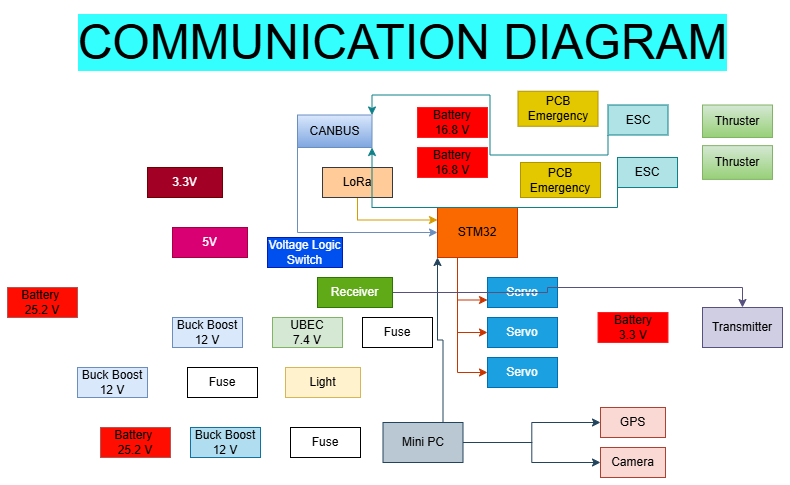

The diagram above was exported from draw.io. Its source (the exported page's mxGraphModel, read from the mxfile embedded in the PNG):
<mxGraphModel dx="1050" dy="530" grid="1" gridSize="10" guides="1" tooltips="1" connect="1" arrows="1" fold="1" page="1" pageScale="1" pageWidth="850" pageHeight="1100" math="0" shadow="0">
  <root>
    <mxCell id="0" />
    <mxCell id="1" parent="0" />
    <mxCell id="rtIQMEgF2Hv5qY2caD21-104" value="&lt;font style=&quot;font-size: 48px;&quot;&gt;COMMUNICATION DIAGRAM&lt;/font&gt;" style="text;html=1;align=center;verticalAlign=middle;resizable=0;points=[];autosize=1;strokeColor=none;fillColor=none;flipV=1;flipH=1;labelBackgroundColor=#33FFFF;" vertex="1" parent="1">
      <mxGeometry x="110" y="10" width="670" height="70" as="geometry" />
    </mxCell>
    <mxCell id="DJZkmHyVQsVLVNgos4S0-1" value="&lt;div&gt;Battery&amp;nbsp;&lt;/div&gt;&lt;div&gt;25.2 V&lt;/div&gt;" style="rounded=0;whiteSpace=wrap;html=1;fillColor=#ff0d00;strokeColor=#b85450;" parent="1" vertex="1">
      <mxGeometry x="50" y="290" width="70" height="30" as="geometry" />
    </mxCell>
    <mxCell id="QIyj-PXIKTBJRCPsZvY7-2" value="Servo" style="rounded=0;whiteSpace=wrap;html=1;fillColor=#1ba1e2;fontColor=#ffffff;strokeColor=#006EAF;" parent="1" vertex="1">
      <mxGeometry x="530" y="360" width="70" height="30" as="geometry" />
    </mxCell>
    <mxCell id="QIyj-PXIKTBJRCPsZvY7-4" value="Transmitter" style="rounded=0;whiteSpace=wrap;html=1;fillColor=#d0cee2;strokeColor=#56517e;" parent="1" vertex="1">
      <mxGeometry x="745" y="310" width="80" height="40" as="geometry" />
    </mxCell>
    <mxCell id="QIyj-PXIKTBJRCPsZvY7-5" value="Buck Boost&lt;div&gt;12 V&lt;/div&gt;" style="rounded=0;whiteSpace=wrap;html=1;fillColor=#dae8fc;strokeColor=#6c8ebf;" parent="1" vertex="1">
      <mxGeometry x="215" y="320" width="70" height="30" as="geometry" />
    </mxCell>
    <mxCell id="QIyj-PXIKTBJRCPsZvY7-6" value="Servo" style="rounded=0;whiteSpace=wrap;html=1;fillColor=#1ba1e2;fontColor=#ffffff;strokeColor=#006EAF;" parent="1" vertex="1">
      <mxGeometry x="530" y="280" width="70" height="30" as="geometry" />
    </mxCell>
    <mxCell id="rtIQMEgF2Hv5qY2caD21-4" value="Battery&lt;div&gt;3.3 V&lt;/div&gt;" style="rounded=0;whiteSpace=wrap;html=1;fillColor=#ff0000;strokeColor=#FF1F1F;" vertex="1" parent="1">
      <mxGeometry x="640.5" y="315" width="70" height="30" as="geometry" />
    </mxCell>
    <mxCell id="rtIQMEgF2Hv5qY2caD21-27" value="UBEC&lt;div&gt;7.4 V&lt;/div&gt;" style="rounded=0;whiteSpace=wrap;html=1;fillColor=#d5e8d4;strokeColor=#82b366;" vertex="1" parent="1">
      <mxGeometry x="315" y="320" width="70" height="30" as="geometry" />
    </mxCell>
    <mxCell id="rtIQMEgF2Hv5qY2caD21-35" value="Light" style="rounded=0;whiteSpace=wrap;html=1;fillColor=#fff2cc;strokeColor=#d6b656;" vertex="1" parent="1">
      <mxGeometry x="328" y="370" width="75" height="30" as="geometry" />
    </mxCell>
    <mxCell id="rtIQMEgF2Hv5qY2caD21-45" value="Buck Boost&lt;div&gt;12 V&lt;/div&gt;" style="rounded=0;whiteSpace=wrap;html=1;fillColor=#dae8fc;strokeColor=#6c8ebf;" vertex="1" parent="1">
      <mxGeometry x="120" y="370" width="70" height="30" as="geometry" />
    </mxCell>
    <mxCell id="rtIQMEgF2Hv5qY2caD21-54" value="Servo" style="rounded=0;whiteSpace=wrap;html=1;fillColor=#1ba1e2;fontColor=#ffffff;strokeColor=#006EAF;" vertex="1" parent="1">
      <mxGeometry x="530" y="320" width="70" height="30" as="geometry" />
    </mxCell>
    <mxCell id="rtIQMEgF2Hv5qY2caD21-65" value="&lt;div&gt;Battery&amp;nbsp;&lt;/div&gt;&lt;div&gt;25.2 V&lt;/div&gt;" style="rounded=0;whiteSpace=wrap;html=1;fillColor=#ff0d00;strokeColor=#b85450;" vertex="1" parent="1">
      <mxGeometry x="143" y="430" width="70" height="30" as="geometry" />
    </mxCell>
    <mxCell id="rtIQMEgF2Hv5qY2caD21-70" style="edgeStyle=orthogonalEdgeStyle;rounded=0;orthogonalLoop=1;jettySize=auto;html=1;exitX=1;exitY=0.5;exitDx=0;exitDy=0;entryX=0;entryY=0.5;entryDx=0;entryDy=0;fillColor=#bac8d3;strokeColor=#23445d;" edge="1" parent="1" source="rtIQMEgF2Hv5qY2caD21-66" target="rtIQMEgF2Hv5qY2caD21-68">
      <mxGeometry relative="1" as="geometry" />
    </mxCell>
    <mxCell id="rtIQMEgF2Hv5qY2caD21-72" style="edgeStyle=orthogonalEdgeStyle;rounded=0;orthogonalLoop=1;jettySize=auto;html=1;exitX=1;exitY=0.5;exitDx=0;exitDy=0;entryX=0;entryY=0.5;entryDx=0;entryDy=0;fillColor=#bac8d3;strokeColor=#23445d;" edge="1" parent="1" source="rtIQMEgF2Hv5qY2caD21-66" target="rtIQMEgF2Hv5qY2caD21-71">
      <mxGeometry relative="1" as="geometry" />
    </mxCell>
    <mxCell id="rtIQMEgF2Hv5qY2caD21-181" style="edgeStyle=orthogonalEdgeStyle;rounded=0;orthogonalLoop=1;jettySize=auto;html=1;exitX=0.75;exitY=0;exitDx=0;exitDy=0;entryX=0;entryY=1;entryDx=0;entryDy=0;fillColor=#bac8d3;strokeColor=#23445d;" edge="1" parent="1" source="rtIQMEgF2Hv5qY2caD21-66" target="rtIQMEgF2Hv5qY2caD21-87">
      <mxGeometry relative="1" as="geometry" />
    </mxCell>
    <mxCell id="rtIQMEgF2Hv5qY2caD21-66" value="Mini PC" style="rounded=0;whiteSpace=wrap;html=1;fillColor=#bac8d3;strokeColor=#23445d;" vertex="1" parent="1">
      <mxGeometry x="425.5" y="425" width="80" height="40" as="geometry" />
    </mxCell>
    <mxCell id="rtIQMEgF2Hv5qY2caD21-68" value="GPS" style="rounded=0;whiteSpace=wrap;html=1;fillColor=#fad9d5;strokeColor=#ae4132;" vertex="1" parent="1">
      <mxGeometry x="643" y="410" width="65" height="30" as="geometry" />
    </mxCell>
    <mxCell id="rtIQMEgF2Hv5qY2caD21-71" value="Camera" style="rounded=0;whiteSpace=wrap;html=1;fillColor=#fad9d5;strokeColor=#ae4132;" vertex="1" parent="1">
      <mxGeometry x="643" y="450" width="65" height="30" as="geometry" />
    </mxCell>
    <mxCell id="rtIQMEgF2Hv5qY2caD21-74" value="Buck Boost&lt;div&gt;12 V&lt;/div&gt;" style="rounded=0;whiteSpace=wrap;html=1;fillColor=#b1ddf0;strokeColor=#10739e;" vertex="1" parent="1">
      <mxGeometry x="233" y="430" width="70" height="30" as="geometry" />
    </mxCell>
    <mxCell id="rtIQMEgF2Hv5qY2caD21-78" value="5V" style="rounded=0;whiteSpace=wrap;html=1;fillColor=#d80073;fontColor=#ffffff;strokeColor=#A50040;" vertex="1" parent="1">
      <mxGeometry x="215" y="230" width="75" height="30" as="geometry" />
    </mxCell>
    <mxCell id="rtIQMEgF2Hv5qY2caD21-82" value="Voltage Logic Switch" style="rounded=0;whiteSpace=wrap;html=1;fillColor=#0050ef;fontColor=#ffffff;strokeColor=#001DBC;" vertex="1" parent="1">
      <mxGeometry x="310" y="240" width="75" height="30" as="geometry" />
    </mxCell>
    <mxCell id="rtIQMEgF2Hv5qY2caD21-176" style="edgeStyle=orthogonalEdgeStyle;rounded=0;orthogonalLoop=1;jettySize=auto;html=1;exitX=0.25;exitY=1;exitDx=0;exitDy=0;entryX=0;entryY=0.75;entryDx=0;entryDy=0;fillColor=#fa6800;strokeColor=#C73500;" edge="1" parent="1" source="rtIQMEgF2Hv5qY2caD21-87" target="QIyj-PXIKTBJRCPsZvY7-6">
      <mxGeometry relative="1" as="geometry" />
    </mxCell>
    <mxCell id="rtIQMEgF2Hv5qY2caD21-177" style="edgeStyle=orthogonalEdgeStyle;rounded=0;orthogonalLoop=1;jettySize=auto;html=1;exitX=0.25;exitY=1;exitDx=0;exitDy=0;entryX=0;entryY=0.5;entryDx=0;entryDy=0;fillColor=#fa6800;strokeColor=#C73500;" edge="1" parent="1" source="rtIQMEgF2Hv5qY2caD21-87" target="rtIQMEgF2Hv5qY2caD21-54">
      <mxGeometry relative="1" as="geometry" />
    </mxCell>
    <mxCell id="rtIQMEgF2Hv5qY2caD21-178" style="edgeStyle=orthogonalEdgeStyle;rounded=0;orthogonalLoop=1;jettySize=auto;html=1;exitX=0.25;exitY=1;exitDx=0;exitDy=0;entryX=0;entryY=0.5;entryDx=0;entryDy=0;fillColor=#fa6800;strokeColor=#C73500;" edge="1" parent="1" source="rtIQMEgF2Hv5qY2caD21-87" target="QIyj-PXIKTBJRCPsZvY7-2">
      <mxGeometry relative="1" as="geometry" />
    </mxCell>
    <mxCell id="rtIQMEgF2Hv5qY2caD21-87" value="STM32" style="rounded=0;whiteSpace=wrap;html=1;fillColor=#fa6800;fontColor=#000000;strokeColor=#C73500;" vertex="1" parent="1">
      <mxGeometry x="480" y="210" width="80" height="50" as="geometry" />
    </mxCell>
    <mxCell id="rtIQMEgF2Hv5qY2caD21-90" value="Fuse" style="rounded=0;whiteSpace=wrap;html=1;" vertex="1" parent="1">
      <mxGeometry x="333" y="430" width="70" height="30" as="geometry" />
    </mxCell>
    <mxCell id="rtIQMEgF2Hv5qY2caD21-95" value="Fuse" style="rounded=0;whiteSpace=wrap;html=1;" vertex="1" parent="1">
      <mxGeometry x="405" y="320" width="70" height="30" as="geometry" />
    </mxCell>
    <mxCell id="rtIQMEgF2Hv5qY2caD21-101" value="Fuse" style="rounded=0;whiteSpace=wrap;html=1;" vertex="1" parent="1">
      <mxGeometry x="230" y="370" width="70" height="30" as="geometry" />
    </mxCell>
    <mxCell id="rtIQMEgF2Hv5qY2caD21-107" value="3.3V" style="rounded=0;whiteSpace=wrap;html=1;fillColor=#a20025;fontColor=#ffffff;strokeColor=#6F0000;" vertex="1" parent="1">
      <mxGeometry x="190" y="170" width="75" height="30" as="geometry" />
    </mxCell>
    <mxCell id="rtIQMEgF2Hv5qY2caD21-191" style="edgeStyle=orthogonalEdgeStyle;rounded=0;orthogonalLoop=1;jettySize=auto;html=1;exitX=0.5;exitY=1;exitDx=0;exitDy=0;entryX=0;entryY=0.25;entryDx=0;entryDy=0;fillColor=#ffcd28;gradientColor=#ffa500;strokeColor=#d79b00;" edge="1" parent="1" source="rtIQMEgF2Hv5qY2caD21-110" target="rtIQMEgF2Hv5qY2caD21-87">
      <mxGeometry relative="1" as="geometry" />
    </mxCell>
    <mxCell id="rtIQMEgF2Hv5qY2caD21-110" value="LoRa" style="whiteSpace=wrap;html=1;rounded=0;fillColor=#ffcc99;strokeColor=#36393d;" vertex="1" parent="1">
      <mxGeometry x="365" y="170" width="70" height="30" as="geometry" />
    </mxCell>
    <mxCell id="rtIQMEgF2Hv5qY2caD21-179" style="edgeStyle=orthogonalEdgeStyle;rounded=0;orthogonalLoop=1;jettySize=auto;html=1;exitX=1;exitY=0.5;exitDx=0;exitDy=0;entryX=0.5;entryY=0;entryDx=0;entryDy=0;fillColor=#d0cee2;strokeColor=#56517e;" edge="1" parent="1" source="rtIQMEgF2Hv5qY2caD21-113" target="QIyj-PXIKTBJRCPsZvY7-4">
      <mxGeometry relative="1" as="geometry" />
    </mxCell>
    <mxCell id="rtIQMEgF2Hv5qY2caD21-113" value="Receiver" style="rounded=0;whiteSpace=wrap;html=1;fillColor=#60a917;fontColor=#ffffff;strokeColor=#2D7600;" vertex="1" parent="1">
      <mxGeometry x="360" y="280" width="75" height="30" as="geometry" />
    </mxCell>
    <mxCell id="rtIQMEgF2Hv5qY2caD21-186" style="edgeStyle=orthogonalEdgeStyle;rounded=0;orthogonalLoop=1;jettySize=auto;html=1;exitX=0;exitY=1;exitDx=0;exitDy=0;entryX=1;entryY=0;entryDx=0;entryDy=0;fillColor=#b0e3e6;strokeColor=#0e8088;" edge="1" parent="1" source="rtIQMEgF2Hv5qY2caD21-138" target="rtIQMEgF2Hv5qY2caD21-174">
      <mxGeometry relative="1" as="geometry" />
    </mxCell>
    <mxCell id="rtIQMEgF2Hv5qY2caD21-138" value="ESC" style="rounded=0;whiteSpace=wrap;html=1;fillColor=#b0e3e6;strokeColor=#0e8088;" vertex="1" parent="1">
      <mxGeometry x="650.5" y="107.5" width="60" height="30" as="geometry" />
    </mxCell>
    <mxCell id="rtIQMEgF2Hv5qY2caD21-187" style="edgeStyle=orthogonalEdgeStyle;rounded=0;orthogonalLoop=1;jettySize=auto;html=1;" edge="1" parent="1">
      <mxGeometry relative="1" as="geometry">
        <mxPoint x="603" y="100" as="targetPoint" />
        <mxPoint x="600" y="100" as="sourcePoint" />
      </mxGeometry>
    </mxCell>
    <mxCell id="rtIQMEgF2Hv5qY2caD21-145" value="PCB Emergency" style="rounded=0;whiteSpace=wrap;html=1;fillColor=#e3c800;fontColor=#000000;strokeColor=#B09500;" vertex="1" parent="1">
      <mxGeometry x="560.5" y="93.75" width="80" height="35" as="geometry" />
    </mxCell>
    <mxCell id="rtIQMEgF2Hv5qY2caD21-160" value="Battery&lt;div&gt;16.8 V&lt;/div&gt;" style="rounded=0;whiteSpace=wrap;html=1;fillColor=#ff0000;strokeColor=#FF1F1F;" vertex="1" parent="1">
      <mxGeometry x="460" y="110" width="70" height="30" as="geometry" />
    </mxCell>
    <mxCell id="rtIQMEgF2Hv5qY2caD21-161" value="Battery&lt;div&gt;16.8 V&lt;/div&gt;" style="rounded=0;whiteSpace=wrap;html=1;fillColor=#ff0000;strokeColor=#FF1F1F;" vertex="1" parent="1">
      <mxGeometry x="460" y="150" width="70" height="30" as="geometry" />
    </mxCell>
    <mxCell id="rtIQMEgF2Hv5qY2caD21-162" value="PCB Emergency" style="rounded=0;whiteSpace=wrap;html=1;fillColor=#e3c800;fontColor=#000000;strokeColor=#B09500;" vertex="1" parent="1">
      <mxGeometry x="563" y="165" width="80" height="35" as="geometry" />
    </mxCell>
    <mxCell id="rtIQMEgF2Hv5qY2caD21-185" style="edgeStyle=orthogonalEdgeStyle;rounded=0;orthogonalLoop=1;jettySize=auto;html=1;exitX=0;exitY=1;exitDx=0;exitDy=0;entryX=1;entryY=1;entryDx=0;entryDy=0;fillColor=#b0e3e6;strokeColor=#0e8088;" edge="1" parent="1" source="rtIQMEgF2Hv5qY2caD21-163" target="rtIQMEgF2Hv5qY2caD21-174">
      <mxGeometry relative="1" as="geometry" />
    </mxCell>
    <mxCell id="rtIQMEgF2Hv5qY2caD21-163" value="ESC" style="rounded=0;whiteSpace=wrap;html=1;fillColor=#b0e3e6;strokeColor=#0e8088;" vertex="1" parent="1">
      <mxGeometry x="660" y="160" width="60" height="30" as="geometry" />
    </mxCell>
    <mxCell id="rtIQMEgF2Hv5qY2caD21-169" value="Thruster" style="whiteSpace=wrap;html=1;fillColor=#d5e8d4;strokeColor=#82b366;rounded=0;gradientColor=#97d077;" vertex="1" parent="1">
      <mxGeometry x="745" y="107.5" width="70" height="32.5" as="geometry" />
    </mxCell>
    <mxCell id="rtIQMEgF2Hv5qY2caD21-171" value="Thruster" style="whiteSpace=wrap;html=1;fillColor=#d5e8d4;strokeColor=#82b366;rounded=0;gradientColor=#97d077;" vertex="1" parent="1">
      <mxGeometry x="745" y="148.13" width="70" height="33.75" as="geometry" />
    </mxCell>
    <mxCell id="rtIQMEgF2Hv5qY2caD21-188" style="edgeStyle=orthogonalEdgeStyle;rounded=0;orthogonalLoop=1;jettySize=auto;html=1;exitX=0;exitY=1;exitDx=0;exitDy=0;entryX=0;entryY=0.5;entryDx=0;entryDy=0;fillColor=#dae8fc;gradientColor=#7ea6e0;strokeColor=#6c8ebf;" edge="1" parent="1" source="rtIQMEgF2Hv5qY2caD21-174" target="rtIQMEgF2Hv5qY2caD21-87">
      <mxGeometry relative="1" as="geometry" />
    </mxCell>
    <mxCell id="rtIQMEgF2Hv5qY2caD21-174" value="CANBUS" style="rounded=0;whiteSpace=wrap;html=1;fillColor=#dae8fc;gradientColor=#7ea6e0;strokeColor=#6c8ebf;" vertex="1" parent="1">
      <mxGeometry x="340" y="117.5" width="74.5" height="32.5" as="geometry" />
    </mxCell>
  </root>
</mxGraphModel>